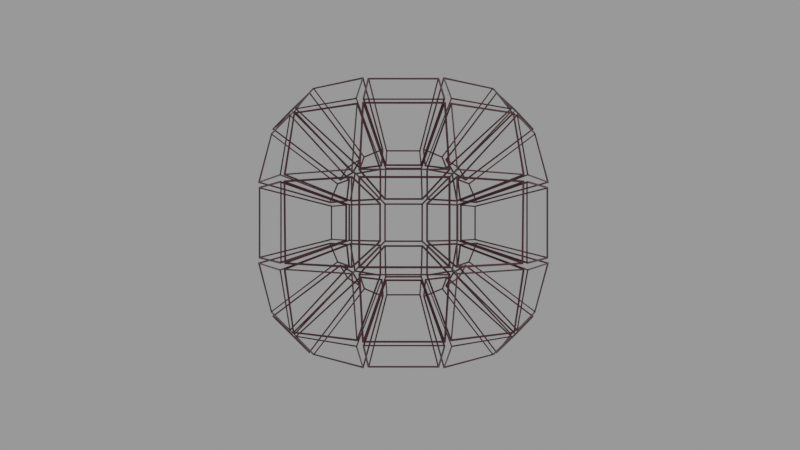 # Source: RotatedBoxes.blend  (saved by Blender 2.93.20; exported with 4.5.12 LTS)
import bpy
from mathutils import Matrix  # noqa: F401  (used for matrix-valued properties, if any)

bpy.ops.wm.read_factory_settings(use_empty=True)
scene = bpy.context.scene
scene.name = 'Scene'

# ---- collections
col_collection = bpy.data.collections.new('Collection'); scene.collection.children.link(col_collection)

# ---- materials (node trees are filled in below, after node groups)
mat_material = bpy.data.materials.new('Material')
mat_material.alpha_threshold = 0.0
mat_material.line_color = (0.0, 0.0, 0.0, 1.0)

# ---- material node trees
mat_material.use_nodes = True; mat_material.node_tree.nodes.clear()
_N = mat_material.node_tree.nodes; _L = mat_material.node_tree.links
n0 = _N.new('ShaderNodeOutputMaterial'); n0.name = 'Material Output'; n0.location = (300, 300)
n1 = _N.new('ShaderNodeBsdfPrincipled'); n1.name = 'Principled BSDF'; n1.location = (10, 300)
n1.distribution = 'GGX'
n1.subsurface_method = 'BURLEY'
n1.inputs[0].default_value = (0.09084, 0.03258, 0.04587, 1.0)
n1.inputs[2].default_value = 0.4
n1.inputs[3].default_value = 1.45
n1.inputs[27].default_value = (0.0, 0.0, 0.0, 1.0)
n1.inputs[28].default_value = 1.0
_L.new(n1.outputs[0], n0.inputs[0])
n0.is_active_output = True

# ---- world
world_world = bpy.data.worlds.new('World'); scene.world = world_world
world_world.use_nodes = True; world_world.node_tree.nodes.clear()
_N = world_world.node_tree.nodes; _L = world_world.node_tree.links
n0 = _N.new('ShaderNodeOutputWorld'); n0.name = 'World Output'; n0.location = (300, 300)
n1 = _N.new('ShaderNodeBackground'); n1.name = 'Background'; n1.location = (10, 300)
n1.inputs[0].default_value = (1.0, 1.0, 1.0, 1.0)
n1.inputs[1].default_value = 0.3
_L.new(n1.outputs[0], n0.inputs[0])
n0.is_active_output = True
world_world.color = (0.05088, 0.05088, 0.05088)
world_world.use_sun_shadow = False
world_world.sun_shadow_jitter_overblur = 0.0

# ---- cameras
cam_camera = bpy.data.cameras.new('Camera')
cam_camera.clip_end = 100.0
cam_camera.lens = 20.0
cam_camera.ortho_scale = 7.314

# ---- lights
light_light = bpy.data.lights.new('Light', 'POINT')
light_light.color = (1.0, 0.6466, 0.5179)
light_light.transmission_factor = 0.0
light_light.energy = 8000.0
light_light.shadow_soft_size = 0.1
light_light.shadow_maximum_resolution = 0.006
light_light.use_absolute_resolution = True

# ---- meshes
me_cube_021 = bpy.data.meshes.new('Cube.021')
me_cube_021.from_pydata([(0.5014, 1.0, 0.5014), (0.5014, 1.0, -0.5014), (1.0, -1.0, 1.0), (1.0, -1.0, -1.0), (-0.5014, 1.0, 0.5014), (-0.5014, 1.0, -0.5014), (-1.0, -1.0, 1.0), (-1.0, -1.0, -1.0), (-1.502, 1.525, 0.4981), (-0.6254, 1.039, 0.4981), (-2.908, 0.09897, 1.007), (-1.159, -0.9523, 0.9967), (-1.502, 1.525, -0.5047), (-0.6254, 1.039, -0.5047), (-2.908, 0.01731, -1.003), (-1.159, -0.9523, -1.003), (1.504, 1.525, -0.5047), (0.6271, 1.039, -0.5047), (2.91, 0.01731, -1.003), (1.161, -0.9523, -1.003), (1.504, 1.525, 0.4981), (0.6271, 1.039, 0.4981), (2.91, 0.09897, 1.007), (1.161, -0.9523, 0.9967), (0.5014, 1.525, 1.499), (0.5014, 1.039, 0.6221), (1.0, 0.01731, 2.905), (1.0, -0.9523, 1.156), (-0.5014, 1.525, 1.499), (-0.5014, 1.039, 0.6221), (-1.0, 0.01731, 2.905), (-1.0, -0.9523, 1.156), (-0.5014, 1.525, -1.507), (-0.5014, 1.039, -0.6304), (-1.0, 0.01731, -2.913), (-1.0, -0.9523, -1.164), (0.5014, 1.525, -1.507), (0.5014, 1.039, -0.6304), (1.0, 0.01731, -2.913), (1.0, -0.9523, -1.164), (-0.5014, 2.467, -2.143), (-0.5014, 1.617, -1.611), (-1.0, 1.83, -4.103), (-1.0, 0.1342, -3.043), (0.5014, 2.467, -2.143), (0.5014, 1.617, -1.611), (1.0, 1.83, -4.103), (1.0, 0.1342, -3.043), (-1.407, 2.029, -1.416), (-1.482, 1.535, -0.6099), (-2.907, 0.965, -2.903), (-2.92, 0.0353, -1.164), (-0.654, 1.512, -1.479), (-0.6285, 1.049, -0.6257), (-1.146, 0.01241, -2.891), (-1.171, -0.9343, -1.164), (1.181, 2.604, -1.978), (1.246, 2.016, -1.573), (2.734, 2.693, -4.089), (2.894, 1.103, -3.058), (0.6117, 2.447, -2.185), (0.609, 1.574, -1.59), (1.153, 1.846, -4.125), (1.17, 0.1465, -3.065), (-1.175, 2.604, -1.978), (-1.24, 2.016, -1.573), (-2.728, 2.693, -4.089), (-2.888, 1.103, -3.058), (-0.6057, 2.447, -2.185), (-0.6029, 1.574, -1.59), (-1.147, 1.846, -4.125), (-1.164, 0.1465, -3.065), (-2.137, 2.467, 0.4998), (-1.606, 1.617, 0.4998), (-4.098, 1.83, 0.9984), (-3.038, 0.1342, 0.9984), (-2.137, 2.467, -0.503), (-1.606, 1.617, -0.503), (-4.098, 1.83, -1.002), (-3.038, 0.1342, -1.002), (-1.973, 2.604, -1.182), (-1.568, 2.016, -1.247), (-4.04, 2.803, -2.736), (-3.052, 1.103, -2.896), (-2.179, 2.447, -0.6133), (-1.584, 1.574, -0.6106), (-4.12, 1.846, -1.155), (-3.06, 0.1465, -1.171), (-1.973, 2.604, 1.173), (-1.568, 2.016, 1.238), (-4.04, 2.803, 2.727), (-3.052, 1.103, 2.887), (-2.179, 2.447, 0.6041), (-1.584, 1.574, 0.6013), (-4.12, 1.846, 1.146), (-3.06, 0.1465, 1.162), (0.4968, 2.467, 2.138), (0.4968, 1.617, 1.607), (0.9954, 1.83, 4.098), (0.9954, 0.1342, 3.039), (-0.506, 2.467, 2.138), (-0.506, 1.617, 1.607), (-1.005, 1.83, 4.098), (-1.005, 0.1342, 3.039), (-1.185, 2.604, 1.974), (-1.25, 2.016, 1.568), (-2.739, 2.693, 3.998), (-2.899, 1.103, 3.053), (-0.6163, 2.447, 2.18), (-0.6136, 1.574, 1.585), (-1.158, 1.846, 4.12), (-1.174, 0.1465, 3.061), (1.17, 2.604, 1.974), (1.235, 2.016, 1.568), (2.724, 2.693, 3.998), (2.884, 1.103, 3.053), (0.6011, 2.447, 2.18), (0.5983, 1.574, 1.585), (1.143, 1.846, 4.12), (1.159, 0.1465, 3.061), (2.133, 2.467, -0.5046), (1.601, 1.617, -0.5046), (4.093, 1.83, -1.003), (3.033, 0.1342, -1.003), (2.133, 2.467, 0.4982), (1.601, 1.617, 0.4982), (4.093, 1.83, 0.9968), (3.033, 0.1342, 0.9968), (1.968, 2.604, 1.178), (1.563, 2.016, 1.243), (4.036, 2.803, 2.731), (3.048, 1.103, 2.891), (2.175, 2.447, 0.6086), (1.579, 1.574, 0.6058), (4.115, 1.846, 1.15), (3.055, 0.1465, 1.167), (1.968, 2.604, -1.178), (1.563, 2.016, -1.243), (4.036, 2.803, -2.731), (3.048, 1.103, -2.891), (2.175, 2.447, -0.6089), (1.579, 1.574, -0.6061), (4.115, 1.846, -1.151), (3.055, 0.1465, -1.167), (1.394, 2.029, -1.416), (1.47, 1.535, -0.6099), (2.895, 0.965, -2.903), (2.908, 0.0353, -1.164), (0.6416, 1.512, -1.479), (0.6161, 1.049, -0.6257), (1.134, 0.01241, -2.891), (1.158, -0.9343, -1.164), (-1.407, 2.029, 1.391), (-1.482, 1.535, 0.585), (-2.907, 0.8833, 2.888), (-2.92, 0.0353, 1.139), (-0.654, 1.512, 1.454), (-0.6285, 1.049, 0.6008), (-1.146, 0.01241, 2.866), (-1.171, -0.9343, 1.139), (1.394, 2.029, 1.391), (1.47, 1.535, 0.585), (2.895, 0.8833, 2.888), (2.908, 0.0353, 1.139), (0.6416, 1.512, 1.454), (0.6161, 1.049, 0.6008), (1.134, 0.01241, 2.866), (1.158, -0.9343, 1.139), (-1.698, 2.891, -1.709), (-1.896, 2.701, -1.307), (-3.497, 3.534, -3.614), (-3.98, 2.806, -2.882), (-1.3, 2.693, -1.919), (-1.458, 2.128, -1.461), (-2.878, 2.855, -4.004), (-3.037, 1.266, -3.057), (1.706, 2.891, -1.709), (1.904, 2.701, -1.307), (3.504, 3.534, -3.614), (3.988, 2.806, -2.882), (1.308, 2.693, -1.919), (1.466, 2.128, -1.461), (2.886, 2.855, -4.004), (3.045, 1.266, -3.057), (-1.698, 2.891, 1.689), (-1.896, 2.701, 1.287), (-3.497, 3.534, 3.594), (-3.98, 2.806, 2.862), (-1.3, 2.693, 1.899), (-1.458, 2.128, 1.441), (-2.878, 2.855, 3.984), (-3.037, 1.266, 3.037), (1.706, 2.891, 1.689), (1.904, 2.701, 1.287), (3.504, 3.534, 3.594), (3.988, 2.806, 2.862), (1.308, 2.693, 1.899), (1.466, 2.128, 1.441), (2.886, 2.855, 3.984), (3.045, 1.266, 3.037)], [], [(0, 4, 6, 2), (3, 2, 6, 7), (7, 6, 4, 5), (5, 1, 3, 7), (1, 0, 2, 3), (5, 4, 0, 1), (8, 12, 14, 10), (11, 10, 14, 15), (15, 14, 12, 13), (13, 9, 11, 15), (9, 8, 10, 11), (13, 12, 8, 9), (16, 20, 22, 18), (19, 18, 22, 23), (23, 22, 20, 21), (21, 17, 19, 23), (17, 16, 18, 19), (21, 20, 16, 17), (24, 28, 30, 26), (27, 26, 30, 31), (31, 30, 28, 29), (29, 25, 27, 31), (25, 24, 26, 27), (29, 28, 24, 25), (32, 36, 38, 34), (35, 34, 38, 39), (39, 38, 36, 37), (37, 33, 35, 39), (33, 32, 34, 35), (37, 36, 32, 33), (40, 44, 46, 42), (43, 42, 46, 47), (47, 46, 44, 45), (45, 41, 43, 47), (41, 40, 42, 43), (45, 44, 40, 41), (48, 52, 54, 50), (51, 50, 54, 55), (55, 54, 52, 53), (53, 49, 51, 55), (49, 48, 50, 51), (53, 52, 48, 49), (56, 60, 62, 58), (59, 58, 62, 63), (63, 62, 60, 61), (61, 57, 59, 63), (57, 56, 58, 59), (61, 60, 56, 57), (64, 68, 70, 66), (67, 66, 70, 71), (71, 70, 68, 69), (69, 65, 67, 71), (65, 64, 66, 67), (69, 68, 64, 65), (72, 76, 78, 74), (75, 74, 78, 79), (79, 78, 76, 77), (77, 73, 75, 79), (73, 72, 74, 75), (77, 76, 72, 73), (80, 84, 86, 82), (83, 82, 86, 87), (87, 86, 84, 85), (85, 81, 83, 87), (81, 80, 82, 83), (85, 84, 80, 81), (88, 92, 94, 90), (91, 90, 94, 95), (95, 94, 92, 93), (93, 89, 91, 95), (89, 88, 90, 91), (93, 92, 88, 89), (96, 100, 102, 98), (99, 98, 102, 103), (103, 102, 100, 101), (101, 97, 99, 103), (97, 96, 98, 99), (101, 100, 96, 97), (104, 108, 110, 106), (107, 106, 110, 111), (111, 110, 108, 109), (109, 105, 107, 111), (105, 104, 106, 107), (109, 108, 104, 105), (112, 116, 118, 114), (115, 114, 118, 119), (119, 118, 116, 117), (117, 113, 115, 119), (113, 112, 114, 115), (117, 116, 112, 113), (120, 124, 126, 122), (123, 122, 126, 127), (127, 126, 124, 125), (125, 121, 123, 127), (121, 120, 122, 123), (125, 124, 120, 121), (128, 132, 134, 130), (131, 130, 134, 135), (135, 134, 132, 133), (133, 129, 131, 135), (129, 128, 130, 131), (133, 132, 128, 129), (136, 140, 142, 138), (139, 138, 142, 143), (143, 142, 140, 141), (141, 137, 139, 143), (137, 136, 138, 139), (141, 140, 136, 137), (144, 148, 150, 146), (147, 146, 150, 151), (151, 150, 148, 149), (149, 145, 147, 151), (145, 144, 146, 147), (149, 148, 144, 145), (152, 156, 158, 154), (155, 154, 158, 159), (159, 158, 156, 157), (157, 153, 155, 159), (153, 152, 154, 155), (157, 156, 152, 153), (160, 164, 166, 162), (163, 162, 166, 167), (167, 166, 164, 165), (165, 161, 163, 167), (161, 160, 162, 163), (165, 164, 160, 161), (168, 172, 174, 170), (171, 170, 174, 175), (175, 174, 172, 173), (173, 169, 171, 175), (169, 168, 170, 171), (173, 172, 168, 169), (176, 180, 182, 178), (179, 178, 182, 183), (183, 182, 180, 181), (181, 177, 179, 183), (177, 176, 178, 179), (181, 180, 176, 177), (184, 188, 190, 186), (187, 186, 190, 191), (191, 190, 188, 189), (189, 185, 187, 191), (185, 184, 186, 187), (189, 188, 184, 185), (192, 196, 198, 194), (195, 194, 198, 199), (199, 198, 196, 197), (197, 193, 195, 199), (193, 192, 194, 195), (197, 196, 192, 193)])
_uv = me_cube_021.uv_layers.new(name='UVMap')
_uv.uv.foreach_set('vector', [0.625, 0.5, 0.875, 0.5, 0.875, 0.75, 0.625, 0.75, 0.375, 0.75, 0.625, 0.75, 0.625, 1.0, 0.375, 1.0, 0.375, 0.0, 0.625, 0.0, 0.625, 0.25, 0.375, 0.25, 0.125, 0.5, 0.375, 0.5, 0.375, 0.75, 0.125, 0.75, 0.375, 0.5, 0.625, 0.5, 0.625, 0.75, 0.375, 0.75, 0.375, 0.25, 0.625, 0.25, 0.625, 0.5, 0.375, 0.5, 0.625, 0.5, 0.875, 0.5, 0.875, 0.75, 0.625, 0.75, 0.375, 0.75, 0.625, 0.75, 0.625, 1.0, 0.375, 1.0, 0.375, 0.0, 0.625, 0.0, 0.625, 0.25, 0.375, 0.25, 0.125, 0.5, 0.375, 0.5, 0.375, 0.75, 0.125, 0.75, 0.375, 0.5, 0.625, 0.5, 0.625, 0.75, 0.375, 0.75, 0.375, 0.25, 0.625, 0.25, 0.625, 0.5, 0.375, 0.5, 0.625, 0.5, 0.875, 0.5, 0.875, 0.75, 0.625, 0.75, 0.375, 0.75, 0.625, 0.75, 0.625, 1.0, 0.375, 1.0, 0.375, 0.0, 0.625, 0.0, 0.625, 0.25, 0.375, 0.25, 0.125, 0.5, 0.375, 0.5, 0.375, 0.75, 0.125, 0.75, 0.375, 0.5, 0.625, 0.5, 0.625, 0.75, 0.375, 0.75, 0.375, 0.25, 0.625, 0.25, 0.625, 0.5, 0.375, 0.5, 0.625, 0.5, 0.875, 0.5, 0.875, 0.75, 0.625, 0.75, 0.375, 0.75, 0.625, 0.75, 0.625, 1.0, 0.375, 1.0, 0.375, 0.0, 0.625, 0.0, 0.625, 0.25, 0.375, 0.25, 0.125, 0.5, 0.375, 0.5, 0.375, 0.75, 0.125, 0.75, 0.375, 0.5, 0.625, 0.5, 0.625, 0.75, 0.375, 0.75, 0.375, 0.25, 0.625, 0.25, 0.625, 0.5, 0.375, 0.5, 0.625, 0.5, 0.875, 0.5, 0.875, 0.75, 0.625, 0.75, 0.375, 0.75, 0.625, 0.75, 0.625, 1.0, 0.375, 1.0, 0.375, 0.0, 0.625, 0.0, 0.625, 0.25, 0.375, 0.25, 0.125, 0.5, 0.375, 0.5, 0.375, 0.75, 0.125, 0.75, 0.375, 0.5, 0.625, 0.5, 0.625, 0.75, 0.375, 0.75, 0.375, 0.25, 0.625, 0.25, 0.625, 0.5, 0.375, 0.5, 0.625, 0.5, 0.875, 0.5, 0.875, 0.75, 0.625, 0.75, 0.375, 0.75, 0.625, 0.75, 0.625, 1.0, 0.375, 1.0, 0.375, 0.0, 0.625, 0.0, 0.625, 0.25, 0.375, 0.25, 0.125, 0.5, 0.375, 0.5, 0.375, 0.75, 0.125, 0.75, 0.375, 0.5, 0.625, 0.5, 0.625, 0.75, 0.375, 0.75, 0.375, 0.25, 0.625, 0.25, 0.625, 0.5, 0.375, 0.5, 0.625, 0.5, 0.875, 0.5, 0.875, 0.75, 0.625, 0.75, 0.375, 0.75, 0.625, 0.75, 0.625, 1.0, 0.375, 1.0, 0.375, 0.0, 0.625, 0.0, 0.625, 0.25, 0.375, 0.25, 0.125, 0.5, 0.375, 0.5, 0.375, 0.75, 0.125, 0.75, 0.375, 0.5, 0.625, 0.5, 0.625, 0.75, 0.375, 0.75, 0.375, 0.25, 0.625, 0.25, 0.625, 0.5, 0.375, 0.5, 0.625, 0.5, 0.875, 0.5, 0.875, 0.75, 0.625, 0.75, 0.375, 0.75, 0.625, 0.75, 0.625, 1.0, 0.375, 1.0, 0.375, 0.0, 0.625, 0.0, 0.625, 0.25, 0.375, 0.25, 0.125, 0.5, 0.375, 0.5, 0.375, 0.75, 0.125, 0.75, 0.375, 0.5, 0.625, 0.5, 0.625, 0.75, 0.375, 0.75, 0.375, 0.25, 0.625, 0.25, 0.625, 0.5, 0.375, 0.5, 0.625, 0.5, 0.875, 0.5, 0.875, 0.75, 0.625, 0.75, 0.375, 0.75, 0.625, 0.75, 0.625, 1.0, 0.375, 1.0, 0.375, 0.0, 0.625, 0.0, 0.625, 0.25, 0.375, 0.25, 0.125, 0.5, 0.375, 0.5, 0.375, 0.75, 0.125, 0.75, 0.375, 0.5, 0.625, 0.5, 0.625, 0.75, 0.375, 0.75, 0.375, 0.25, 0.625, 0.25, 0.625, 0.5, 0.375, 0.5, 0.625, 0.5, 0.875, 0.5, 0.875, 0.75, 0.625, 0.75, 0.375, 0.75, 0.625, 0.75, 0.625, 1.0, 0.375, 1.0, 0.375, 0.0, 0.625, 0.0, 0.625, 0.25, 0.375, 0.25, 0.125, 0.5, 0.375, 0.5, 0.375, 0.75, 0.125, 0.75, 0.375, 0.5, 0.625, 0.5, 0.625, 0.75, 0.375, 0.75, 0.375, 0.25, 0.625, 0.25, 0.625, 0.5, 0.375, 0.5, 0.625, 0.5, 0.875, 0.5, 0.875, 0.75, 0.625, 0.75, 0.375, 0.75, 0.625, 0.75, 0.625, 1.0, 0.375, 1.0, 0.375, 0.0, 0.625, 0.0, 0.625, 0.25, 0.375, 0.25, 0.125, 0.5, 0.375, 0.5, 0.375, 0.75, 0.125, 0.75, 0.375, 0.5, 0.625, 0.5, 0.625, 0.75, 0.375, 0.75, 0.375, 0.25, 0.625, 0.25, 0.625, 0.5, 0.375, 0.5, 0.625, 0.5, 0.875, 0.5, 0.875, 0.75, 0.625, 0.75, 0.375, 0.75, 0.625, 0.75, 0.625, 1.0, 0.375, 1.0, 0.375, 0.0, 0.625, 0.0, 0.625, 0.25, 0.375, 0.25, 0.125, 0.5, 0.375, 0.5, 0.375, 0.75, 0.125, 0.75, 0.375, 0.5, 0.625, 0.5, 0.625, 0.75, 0.375, 0.75, 0.375, 0.25, 0.625, 0.25, 0.625, 0.5, 0.375, 0.5, 0.625, 0.5, 0.875, 0.5, 0.875, 0.75, 0.625, 0.75, 0.375, 0.75, 0.625, 0.75, 0.625, 1.0, 0.375, 1.0, 0.375, 0.0, 0.625, 0.0, 0.625, 0.25, 0.375, 0.25, 0.125, 0.5, 0.375, 0.5, 0.375, 0.75, 0.125, 0.75, 0.375, 0.5, 0.625, 0.5, 0.625, 0.75, 0.375, 0.75, 0.375, 0.25, 0.625, 0.25, 0.625, 0.5, 0.375, 0.5, 0.625, 0.5, 0.875, 0.5, 0.875, 0.75, 0.625, 0.75, 0.375, 0.75, 0.625, 0.75, 0.625, 1.0, 0.375, 1.0, 0.375, 0.0, 0.625, 0.0, 0.625, 0.25, 0.375, 0.25, 0.125, 0.5, 0.375, 0.5, 0.375, 0.75, 0.125, 0.75, 0.375, 0.5, 0.625, 0.5, 0.625, 0.75, 0.375, 0.75, 0.375, 0.25, 0.625, 0.25, 0.625, 0.5, 0.375, 0.5, 0.625, 0.5, 0.875, 0.5, 0.875, 0.75, 0.625, 0.75, 0.375, 0.75, 0.625, 0.75, 0.625, 1.0, 0.375, 1.0, 0.375, 0.0, 0.625, 0.0, 0.625, 0.25, 0.375, 0.25, 0.125, 0.5, 0.375, 0.5, 0.375, 0.75, 0.125, 0.75, 0.375, 0.5, 0.625, 0.5, 0.625, 0.75, 0.375, 0.75, 0.375, 0.25, 0.625, 0.25, 0.625, 0.5, 0.375, 0.5, 0.625, 0.5, 0.875, 0.5, 0.875, 0.75, 0.625, 0.75, 0.375, 0.75, 0.625, 0.75, 0.625, 1.0, 0.375, 1.0, 0.375, 0.0, 0.625, 0.0, 0.625, 0.25, 0.375, 0.25, 0.125, 0.5, 0.375, 0.5, 0.375, 0.75, 0.125, 0.75, 0.375, 0.5, 0.625, 0.5, 0.625, 0.75, 0.375, 0.75, 0.375, 0.25, 0.625, 0.25, 0.625, 0.5, 0.375, 0.5, 0.625, 0.5, 0.875, 0.5, 0.875, 0.75, 0.625, 0.75, 0.375, 0.75, 0.625, 0.75, 0.625, 1.0, 0.375, 1.0, 0.375, 0.0, 0.625, 0.0, 0.625, 0.25, 0.375, 0.25, 0.125, 0.5, 0.375, 0.5, 0.375, 0.75, 0.125, 0.75, 0.375, 0.5, 0.625, 0.5, 0.625, 0.75, 0.375, 0.75, 0.375, 0.25, 0.625, 0.25, 0.625, 0.5, 0.375, 0.5, 0.625, 0.5, 0.875, 0.5, 0.875, 0.75, 0.625, 0.75, 0.375, 0.75, 0.625, 0.75, 0.625, 1.0, 0.375, 1.0, 0.375, 0.0, 0.625, 0.0, 0.625, 0.25, 0.375, 0.25, 0.125, 0.5, 0.375, 0.5, 0.375, 0.75, 0.125, 0.75, 0.375, 0.5, 0.625, 0.5, 0.625, 0.75, 0.375, 0.75, 0.375, 0.25, 0.625, 0.25, 0.625, 0.5, 0.375, 0.5, 0.625, 0.5, 0.875, 0.5, 0.875, 0.75, 0.625, 0.75, 0.375, 0.75, 0.625, 0.75, 0.625, 1.0, 0.375, 1.0, 0.375, 0.0, 0.625, 0.0, 0.625, 0.25, 0.375, 0.25, 0.125, 0.5, 0.375, 0.5, 0.375, 0.75, 0.125, 0.75, 0.375, 0.5, 0.625, 0.5, 0.625, 0.75, 0.375, 0.75, 0.375, 0.25, 0.625, 0.25, 0.625, 0.5, 0.375, 0.5, 0.625, 0.5, 0.875, 0.5, 0.875, 0.75, 0.625, 0.75, 0.375, 0.75, 0.625, 0.75, 0.625, 1.0, 0.375, 1.0, 0.375, 0.0, 0.625, 0.0, 0.625, 0.25, 0.375, 0.25, 0.125, 0.5, 0.375, 0.5, 0.375, 0.75, 0.125, 0.75, 0.375, 0.5, 0.625, 0.5, 0.625, 0.75, 0.375, 0.75, 0.375, 0.25, 0.625, 0.25, 0.625, 0.5, 0.375, 0.5, 0.625, 0.5, 0.875, 0.5, 0.875, 0.75, 0.625, 0.75, 0.375, 0.75, 0.625, 0.75, 0.625, 1.0, 0.375, 1.0, 0.375, 0.0, 0.625, 0.0, 0.625, 0.25, 0.375, 0.25, 0.125, 0.5, 0.375, 0.5, 0.375, 0.75, 0.125, 0.75, 0.375, 0.5, 0.625, 0.5, 0.625, 0.75, 0.375, 0.75, 0.375, 0.25, 0.625, 0.25, 0.625, 0.5, 0.375, 0.5, 0.625, 0.5, 0.875, 0.5, 0.875, 0.75, 0.625, 0.75, 0.375, 0.75, 0.625, 0.75, 0.625, 1.0, 0.375, 1.0, 0.375, 0.0, 0.625, 0.0, 0.625, 0.25, 0.375, 0.25, 0.125, 0.5, 0.375, 0.5, 0.375, 0.75, 0.125, 0.75, 0.375, 0.5, 0.625, 0.5, 0.625, 0.75, 0.375, 0.75, 0.375, 0.25, 0.625, 0.25, 0.625, 0.5, 0.375, 0.5, 0.625, 0.5, 0.875, 0.5, 0.875, 0.75, 0.625, 0.75, 0.375, 0.75, 0.625, 0.75, 0.625, 1.0, 0.375, 1.0, 0.375, 0.0, 0.625, 0.0, 0.625, 0.25, 0.375, 0.25, 0.125, 0.5, 0.375, 0.5, 0.375, 0.75, 0.125, 0.75, 0.375, 0.5, 0.625, 0.5, 0.625, 0.75, 0.375, 0.75, 0.375, 0.25, 0.625, 0.25, 0.625, 0.5, 0.375, 0.5, 0.625, 0.5, 0.875, 0.5, 0.875, 0.75, 0.625, 0.75, 0.375, 0.75, 0.625, 0.75, 0.625, 1.0, 0.375, 1.0, 0.375, 0.0, 0.625, 0.0, 0.625, 0.25, 0.375, 0.25, 0.125, 0.5, 0.375, 0.5, 0.375, 0.75, 0.125, 0.75, 0.375, 0.5, 0.625, 0.5, 0.625, 0.75, 0.375, 0.75, 0.375, 0.25, 0.625, 0.25, 0.625, 0.5, 0.375, 0.5, 0.625, 0.5, 0.875, 0.5, 0.875, 0.75, 0.625, 0.75, 0.375, 0.75, 0.625, 0.75, 0.625, 1.0, 0.375, 1.0, 0.375, 0.0, 0.625, 0.0, 0.625, 0.25, 0.375, 0.25, 0.125, 0.5, 0.375, 0.5, 0.375, 0.75, 0.125, 0.75, 0.375, 0.5, 0.625, 0.5, 0.625, 0.75, 0.375, 0.75, 0.375, 0.25, 0.625, 0.25, 0.625, 0.5, 0.375, 0.5])
me_cube_021.materials.append(mat_material)
me_cube_021.use_remesh_preserve_volume = False
me_cube_021.use_remesh_preserve_attributes = False
me_cube_021.use_mirror_vertex_groups = False
me_cube_021.update()

# ---- objects
ob_light = bpy.data.objects.new('Light', light_light)
ob_camera = bpy.data.objects.new('Camera', cam_camera)
ob_cube_006 = bpy.data.objects.new('Cube.006', me_cube_021)

# ---- transforms, parenting, visibility, modifiers, constraints
ob_light.location = (28.24, -19.78, 13.94)
ob_light.rotation_euler = (0.6503, 0.05522, 1.866)
ob_light.lock_rotations_4d = False
ob_light.empty_display_type = 'ARROWS'
ob_light.color = (0.0, 0.0, 0.0, 0.0)
ob_light.lineart.crease_threshold = 0.0
ob_camera.location = (-0.1084, -10.8, -0.07699)
ob_camera.rotation_euler = (1.571, -0.0, 0.0)
ob_camera.scale = (1.0, 1.0, 1.0)
ob_camera.lock_rotations_4d = False
ob_camera.empty_display_type = 'ARROWS'
ob_camera.color = (0.0, 0.0, 0.0, 0.0)
ob_camera.display_type = 'WIRE'
ob_camera.lineart.crease_threshold = 0.0
ob_cube_006.location = (-0.01239, 1.192e-07, -0.01239)
ob_cube_006.rotation_euler = (-0.0, 3.142, -0.0)
ob_cube_006.lock_rotations_4d = False
ob_cube_006.empty_display_type = 'ARROWS'
ob_cube_006.lineart.crease_threshold = 0.0
_m = ob_cube_006.modifiers.new('Wireframe', 'WIREFRAME')
_m.thickness = 0.061

# ---- collection membership
col_collection.objects.link(ob_light)
col_collection.objects.link(ob_camera)
col_collection.objects.link(ob_cube_006)

# ---- scene / render settings (as saved in the file)
scene.camera = ob_camera
scene.frame_start = 1; scene.frame_end = 250; scene.frame_set(1)
scene.render.engine = 'CYCLES'
scene.cycles.use_denoising = False
scene.cycles.samples = 128
scene.cycles.sampling_pattern = 'TABULATED_SOBOL'
scene.cycles.use_light_tree = False
scene.view_settings.view_transform = 'Filmic'
bpy.context.view_layer.update()
